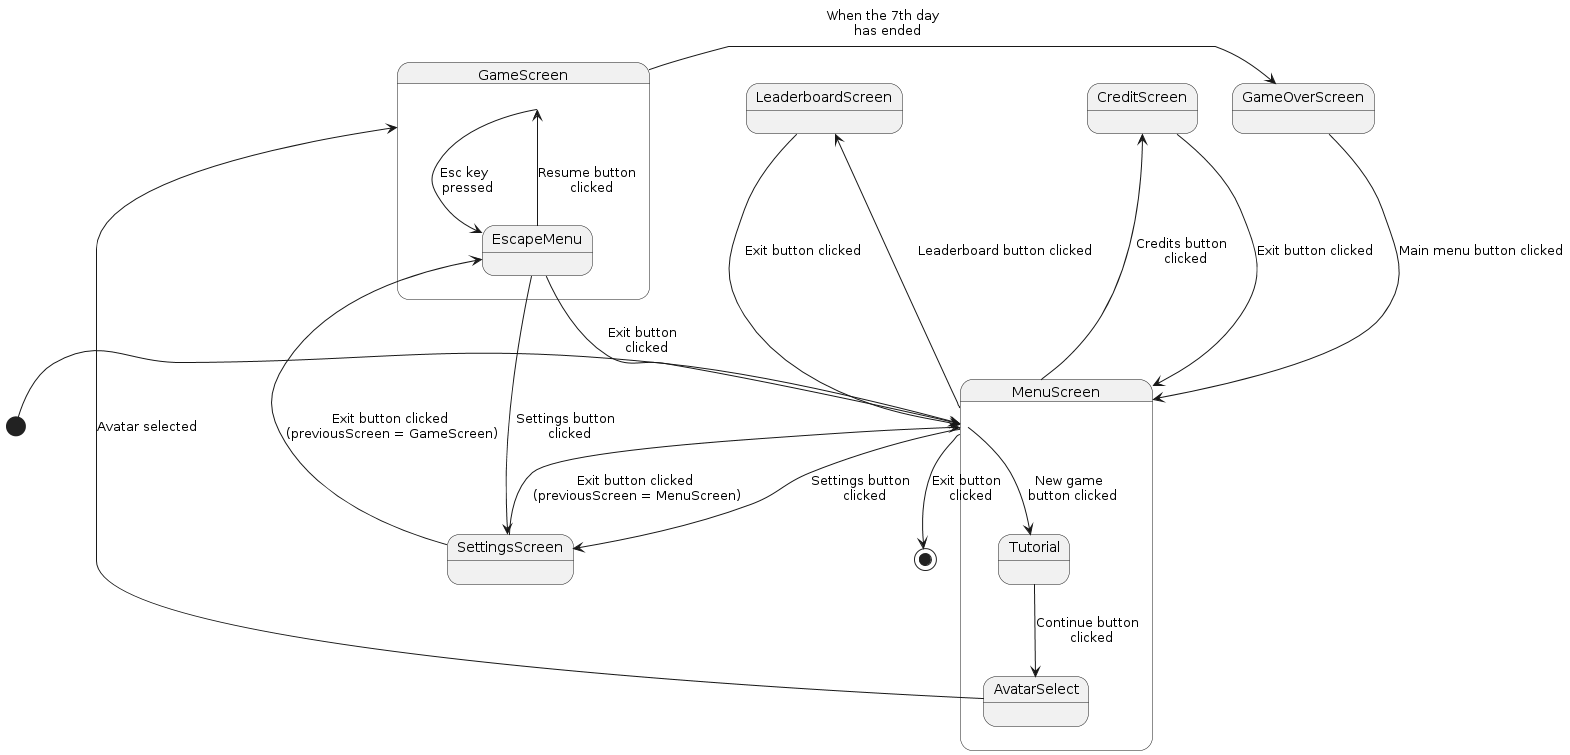

The diagram above was rendered by PlantUML. Its source (embedded in the PNG):
@startuml
/'skinparam defaultFontSize 45
skinparam noteFontSize 45'/
'skinparam linetype polyline
'skinparam linetype ortho

[*] -> MenuScreen
MenuScreen --> [*] : Exit button \n clicked 


state MenuScreen {
   state "Tutorial" as tutorial
   state "AvatarSelect" as avatar            
   MenuScreen --> tutorial : New game \n button clicked
   tutorial --> avatar : Continue button \n clicked
}
avatar ---> GameScreen : Avatar selected

MenuScreen --> SettingsScreen :  Settings button \n clicked                                  

state GameScreen {
   state "EscapeMenu" as escape
   GameScreen --> escape : Esc key \n pressed
   escape --> GameScreen : Resume button \n clicked
   escape ---> SettingsScreen : Settings button \n clicked
   escape ---> MenuScreen : Exit button \n clicked
}


state GameOverScreen {
   GameScreen --> GameOverScreen : When the 7th day \n has ended
   GameOverScreen ---> MenuScreen : Main menu button clicked
}




MenuScreen ---> CreditScreen : Credits button \n clicked
CreditScreen ---> MenuScreen : Exit button clicked
state CreditScreen {

}

state SettingsScreen {
   SettingsScreen ---> escape : Exit button clicked \n(previousScreen = GameScreen)             
   SettingsScreen -u-> MenuScreen : Exit button clicked \n(previousScreen = MenuScreen)           
}

MenuScreen ---> LeaderboardScreen : Leaderboard button clicked
LeaderboardScreen ---> MenuScreen : Exit button clicked
@enduml